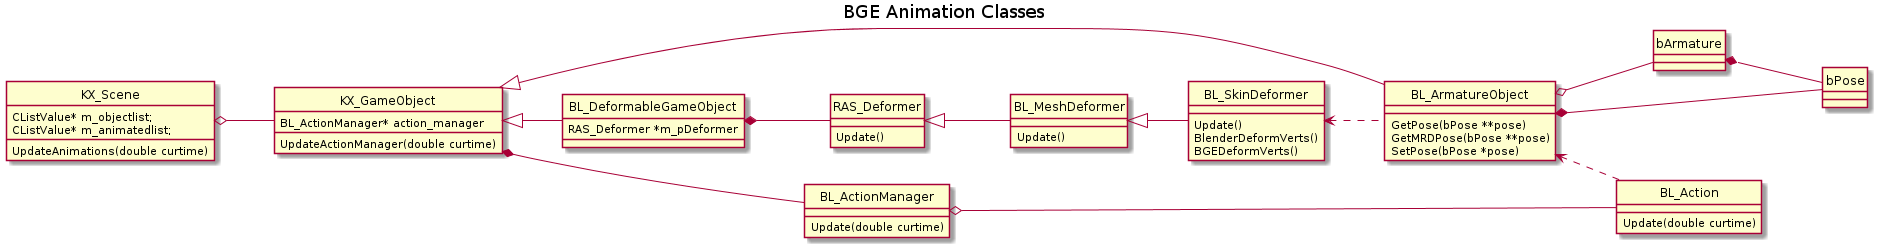

The diagram above was rendered by PlantUML. Its source (embedded in the PNG):
@startuml
left to right direction
title BGE Animation Classes
hide circle

KX_Scene o-- KX_GameObject
KX_Scene: UpdateAnimations(double curtime)
KX_Scene: CListValue* m_objectlist;
KX_Scene: CListValue* m_animatedlist;

KX_GameObject <|-- BL_ArmatureObject
KX_GameObject <|-- BL_DeformableGameObject
KX_GameObject *-- BL_ActionManager
KX_GameObject: BL_ActionManager* action_manager
KX_GameObject: UpdateActionManager(double curtime)

BL_ArmatureObject o-- bArmature
bArmature *-- bPose
BL_ArmatureObject *-- bPose
BL_ArmatureObject <.. BL_Action
BL_ArmatureObject: GetPose(bPose **pose)
BL_ArmatureObject: GetMRDPose(bPose **pose)
BL_ArmatureObject: SetPose(bPose *pose)

BL_DeformableGameObject: RAS_Deformer *m_pDeformer
BL_DeformableGameObject *-- RAS_Deformer

BL_ActionManager o-- BL_Action
BL_ActionManager: Update(double curtime)

BL_Action: Update(double curtime)

RAS_Deformer <|-- BL_MeshDeformer
BL_MeshDeformer <|-- BL_SkinDeformer
RAS_Deformer: Update()
BL_MeshDeformer: Update()
BL_SkinDeformer: Update()
BL_SkinDeformer: BlenderDeformVerts()
BL_SkinDeformer: BGEDeformVerts()
BL_SkinDeformer <.. BL_ArmatureObject

@enduml